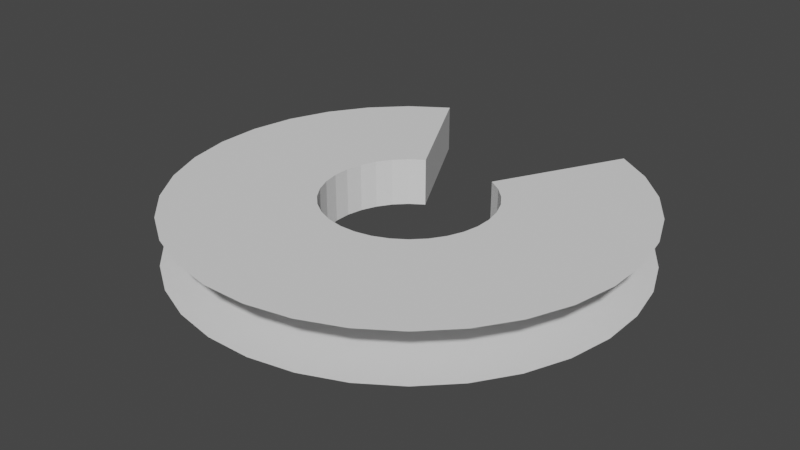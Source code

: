 # Source: horseshoe.blend  (saved by Blender 3.6.11; exported with 4.5.12 LTS)
import bpy
from mathutils import Matrix  # noqa: F401  (used for matrix-valued properties, if any)

bpy.ops.wm.read_factory_settings(use_empty=True)
scene = bpy.context.scene
scene.name = 'Scene'

# ---- collections
col_collection = bpy.data.collections.new('Collection'); scene.collection.children.link(col_collection)

# ---- world
world_world = bpy.data.worlds.new('World'); scene.world = world_world
world_world.use_nodes = True; world_world.node_tree.nodes.clear()
_N = world_world.node_tree.nodes; _L = world_world.node_tree.links
n0 = _N.new('ShaderNodeOutputWorld'); n0.name = 'World Output'; n0.location = (300, 300)
n1 = _N.new('ShaderNodeBackground'); n1.name = 'Background'; n1.location = (10, 300)
n1.inputs[0].default_value = (0.05088, 0.05088, 0.05088, 1.0)
_L.new(n1.outputs[0], n0.inputs[0])
n0.is_active_output = True
world_world.color = (0.05088, 0.05088, 0.05088)
world_world.use_sun_shadow = False
world_world.sun_shadow_jitter_overblur = 0.0

# ---- meshes
me_cylinder = bpy.data.meshes.new('Cylinder')
me_cylinder.from_pydata([(0.1631, -0.3048, -0.2), (-0.4425, 0.8268, 0.0), (-0.8273, 0.4417, 0.0), (-0.5946, -0.7252, 0.0), (0.8976, -0.2718, 0.0), (0.8268, 0.4425, 0.0), (0.1005, -0.3308, -0.2), (0.03406, -0.344, -0.2), (-0.8976, 0.2718, 0.0), (-0.7246, -0.5953, 0.0), (-0.4417, -0.8273, 0.0), (-0.03371, -0.3441, -0.2), (0.3309, -0.1002, -0.2), (0.305, -0.1628, -0.2), (-0.1631, 0.3048, 0.0), (-0.2195, 0.2671, 0.0), (-0.2674, 0.2192, 0.0), (-0.305, 0.1628, 0.0), (-0.3309, 0.1002, 0.0), (-0.3441, 0.03371, 0.0), (-0.344, -0.03406, 0.0), (-0.3308, -0.1005, 0.0), (-0.3048, -0.1631, 0.0), (-0.2671, -0.2195, 0.0), (-0.2192, -0.2674, 0.0), (-0.1628, -0.305, 0.0), (-0.1002, -0.3309, 0.0), (-0.03371, -0.3441, 0.0), (0.03406, -0.344, 0.0), (0.1005, -0.3308, 0.0), (0.1631, -0.3048, 0.0), (0.2195, -0.2671, 0.0), (0.2674, -0.2192, 0.0), (0.305, -0.1628, 0.0), (0.3309, -0.1002, 0.0), (0.3441, -0.03371, 0.0), (0.344, 0.03406, 0.0), (0.3308, 0.1005, 0.0), (0.3048, 0.1631, 0.0), (0.2671, 0.2195, 0.0), (0.2192, 0.2674, 0.0), (0.1628, 0.305, 0.0), (0.2674, -0.2192, -0.2), (0.2195, -0.2671, -0.2), (-0.7252, 0.5946, 0.0), (-0.5953, 0.7246, 0.0), (0.4425, -0.8268, 0.0), (0.5953, -0.7246, 0.0), (0.8273, -0.4417, 0.0), (0.7252, -0.5946, 0.0), (0.9333, -0.09144, 0.0), (0.8973, 0.2727, 0.0), (0.9332, 0.0924, 0.0), (0.7246, 0.5953, 0.0), (0.4417, 0.8273, 0.0), (0.5946, 0.7252, 0.0), (-0.9333, 0.09144, 0.0), (-0.9332, -0.0924, 0.0), (-0.8973, -0.2727, 0.0), (-0.8268, -0.4425, 0.0), (-0.2718, -0.8976, 0.0), (-0.09144, -0.9333, 0.0), (0.0924, -0.9332, 0.0), (0.2727, -0.8973, 0.0), (-0.1002, -0.3309, -0.2), (-0.3048, -0.1631, -0.2), (-0.3308, -0.1005, -0.2), (-0.344, -0.03406, -0.2), (-0.3441, 0.03371, -0.2), (-0.3309, 0.1002, -0.2), (-0.305, 0.1628, -0.2), (-0.2674, 0.2192, -0.2), (-0.2195, 0.2671, -0.2), (-0.1631, 0.3048, -0.2), (0.7246, 0.5953, -0.2), (0.8973, 0.2727, -0.2), (0.8268, 0.4425, -0.2), (0.9333, -0.09144, -0.2), (-0.1628, -0.305, -0.2), (-0.2192, -0.2674, -0.2), (0.8273, -0.4417, -0.2), (0.8976, -0.2718, -0.2), (0.2727, -0.8973, -0.2), (0.4425, -0.8268, -0.2), (-0.2718, -0.8976, -0.2), (-0.4417, -0.8273, -0.2), (-0.5946, -0.7252, -0.2), (-0.8268, -0.4425, -0.2), (-0.7246, -0.5953, -0.2), (-0.9333, 0.09144, -0.2), (-0.8976, 0.2718, -0.2), (-0.7252, 0.5946, -0.2), (-0.8273, 0.4417, -0.2), (-0.4425, 0.8268, -0.2), (-0.5953, 0.7246, -0.2), (-0.2671, -0.2195, -0.2), (0.3441, -0.03371, -0.2), (0.344, 0.03406, -0.2), (0.3308, 0.1005, -0.2), (0.3048, 0.1631, -0.2), (0.2671, 0.2195, -0.2), (0.2192, 0.2674, -0.2), (0.1628, 0.305, -0.2), (0.5953, -0.7246, -0.2), (0.7252, -0.5946, -0.2), (0.9332, 0.0924, -0.2), (0.5946, 0.7252, -0.2), (0.4417, 0.8273, -0.2), (-0.9332, -0.0924, -0.2), (-0.8973, -0.2727, -0.2), (-0.09144, -0.9333, -0.2), (0.0924, -0.9332, -0.2)], [], [(40, 101, 100, 39), (39, 100, 99, 38), (72, 94, 93, 73), (15, 14, 1, 45), (16, 15, 45, 44), (17, 16, 44, 2), (18, 17, 2, 8), (19, 18, 8, 56), (20, 19, 56, 57), (21, 20, 57, 58), (22, 21, 58, 59), (23, 22, 59, 9), (24, 23, 9, 3), (25, 24, 3, 10), (26, 25, 10, 60), (27, 26, 60, 61), (28, 27, 61, 62), (29, 28, 62, 63), (30, 29, 63, 46), (31, 30, 46, 47), (32, 31, 47, 49), (33, 32, 49, 48), (34, 33, 48, 4), (35, 34, 4, 50), (36, 35, 50, 52), (37, 36, 52, 51), (38, 37, 51, 5), (39, 38, 5, 53), (40, 39, 53, 55), (41, 40, 55, 54), (16, 71, 72, 15), (38, 99, 98, 37), (102, 107, 106, 101), (101, 106, 74, 100), (100, 74, 76, 99), (99, 76, 75, 98), (98, 75, 105, 97), (97, 105, 77, 96), (96, 77, 81, 12), (12, 81, 80, 13), (13, 80, 104, 42), (42, 104, 103, 43), (43, 103, 83, 0), (0, 83, 82, 6), (6, 82, 111, 7), (7, 111, 110, 11), (11, 110, 84, 64), (64, 84, 85, 78), (78, 85, 86, 79), (79, 86, 88, 95), (95, 88, 87, 65), (65, 87, 109, 66), (66, 109, 108, 67), (67, 108, 89, 68), (68, 89, 90, 69), (69, 90, 92, 70), (70, 92, 91, 71), (71, 91, 94, 72), (15, 72, 73, 14), (41, 102, 101, 40), (17, 70, 71, 16), (18, 69, 70, 17), (19, 68, 69, 18), (20, 67, 68, 19), (21, 66, 67, 20), (22, 65, 66, 21), (23, 95, 65, 22), (24, 79, 95, 23), (25, 78, 79, 24), (26, 64, 78, 25), (27, 11, 64, 26), (28, 7, 11, 27), (29, 6, 7, 28), (30, 0, 6, 29), (31, 43, 0, 30), (32, 42, 43, 31), (14, 73, 93, 1), (33, 13, 42, 32), (34, 12, 13, 33), (35, 96, 12, 34), (54, 107, 102, 41), (36, 97, 96, 35), (37, 98, 97, 36)])
_uv = me_cylinder.uv_layers.new(name='UVMap')
_uv.uv.foreach_set('vector', [0.3652, 0.4225, 0.3652, 0.4225, 0.3967, 0.3967, 0.3967, 0.3967, 0.3967, 0.3967, 0.3967, 0.3967, 0.4225, 0.3652, 0.4225, 0.3652, 0.1033, 0.3967, 0.08029, 0.4197, 0.1167, 0.4496, 0.1348, 0.4225, 0.1033, 0.3967, 0.1348, 0.4225, 0.1167, 0.4496, 0.08029, 0.4197, 0.07752, 0.3652, 0.1033, 0.3967, 0.08029, 0.4197, 0.05045, 0.3833, 0.05836, 0.3294, 0.07752, 0.3652, 0.05045, 0.3833, 0.02827, 0.3418, 0.04655, 0.2905, 0.05836, 0.3294, 0.02827, 0.3418, 0.01461, 0.2968, 0.04257, 0.25, 0.04655, 0.2905, 0.01461, 0.2968, 0.01, 0.25, 0.04655, 0.2095, 0.04257, 0.25, 0.01, 0.25, 0.01461, 0.2032, 0.05836, 0.1706, 0.04655, 0.2095, 0.01461, 0.2032, 0.02827, 0.1582, 0.07752, 0.1348, 0.05836, 0.1706, 0.02827, 0.1582, 0.05045, 0.1167, 0.1033, 0.1033, 0.07752, 0.1348, 0.05045, 0.1167, 0.08029, 0.08029, 0.1348, 0.07752, 0.1033, 0.1033, 0.08029, 0.08029, 0.1167, 0.05045, 0.1706, 0.05836, 0.1348, 0.07752, 0.1167, 0.05045, 0.1582, 0.02827, 0.2095, 0.04655, 0.1706, 0.05836, 0.1582, 0.02827, 0.2032, 0.01461, 0.25, 0.04257, 0.2095, 0.04655, 0.2032, 0.01461, 0.25, 0.01, 0.2905, 0.04655, 0.25, 0.04257, 0.25, 0.01, 0.2968, 0.01461, 0.3294, 0.05836, 0.2905, 0.04655, 0.2968, 0.01461, 0.3418, 0.02827, 0.3652, 0.07752, 0.3294, 0.05836, 0.3418, 0.02827, 0.3833, 0.05045, 0.3967, 0.1033, 0.3652, 0.07752, 0.3833, 0.05045, 0.4197, 0.08029, 0.4225, 0.1348, 0.3967, 0.1033, 0.4197, 0.08029, 0.4496, 0.1167, 0.4416, 0.1706, 0.4225, 0.1348, 0.4496, 0.1167, 0.4717, 0.1582, 0.4534, 0.2095, 0.4416, 0.1706, 0.4717, 0.1582, 0.4854, 0.2032, 0.4574, 0.25, 0.4534, 0.2095, 0.4854, 0.2032, 0.49, 0.25, 0.4534, 0.2905, 0.4574, 0.25, 0.49, 0.25, 0.4854, 0.2968, 0.4416, 0.3294, 0.4534, 0.2905, 0.4854, 0.2968, 0.4717, 0.3418, 0.4225, 0.3652, 0.4416, 0.3294, 0.4717, 0.3418, 0.4496, 0.3833, 0.3967, 0.3967, 0.4225, 0.3652, 0.4496, 0.3833, 0.4197, 0.4197, 0.3652, 0.4225, 0.3967, 0.3967, 0.4197, 0.4197, 0.3833, 0.4496, 0.3294, 0.4416, 0.3652, 0.4225, 0.3833, 0.4496, 0.3418, 0.4717, 0.07752, 0.3652, 0.07752, 0.3652, 0.1033, 0.3967, 0.1033, 0.3967, 0.4225, 0.3652, 0.4225, 0.3652, 0.4416, 0.3294, 0.4416, 0.3294, 0.3294, 0.4416, 0.3418, 0.4717, 0.3833, 0.4496, 0.3652, 0.4225, 0.3652, 0.4225, 0.3833, 0.4496, 0.4197, 0.4197, 0.3967, 0.3967, 0.3967, 0.3967, 0.4197, 0.4197, 0.4496, 0.3833, 0.4225, 0.3652, 0.4225, 0.3652, 0.4496, 0.3833, 0.4717, 0.3418, 0.4416, 0.3294, 0.4416, 0.3294, 0.4717, 0.3418, 0.4854, 0.2968, 0.4534, 0.2905, 0.4534, 0.2905, 0.4854, 0.2968, 0.49, 0.25, 0.4574, 0.25, 0.4574, 0.25, 0.49, 0.25, 0.4854, 0.2032, 0.4534, 0.2095, 0.4534, 0.2095, 0.4854, 0.2032, 0.4717, 0.1582, 0.4416, 0.1706, 0.4416, 0.1706, 0.4717, 0.1582, 0.4496, 0.1167, 0.4225, 0.1348, 0.4225, 0.1348, 0.4496, 0.1167, 0.4197, 0.08029, 0.3967, 0.1033, 0.3967, 0.1033, 0.4197, 0.08029, 0.3833, 0.05045, 0.3652, 0.07752, 0.3652, 0.07752, 0.3833, 0.05045, 0.3418, 0.02827, 0.3294, 0.05836, 0.3294, 0.05836, 0.3418, 0.02827, 0.2968, 0.01461, 0.2905, 0.04655, 0.2905, 0.04655, 0.2968, 0.01461, 0.25, 0.01, 0.25, 0.04257, 0.25, 0.04257, 0.25, 0.01, 0.2032, 0.01461, 0.2095, 0.04655, 0.2095, 0.04655, 0.2032, 0.01461, 0.1582, 0.02827, 0.1706, 0.05836, 0.1706, 0.05836, 0.1582, 0.02827, 0.1167, 0.05045, 0.1348, 0.07752, 0.1348, 0.07752, 0.1167, 0.05045, 0.08029, 0.08029, 0.1033, 0.1033, 0.1033, 0.1033, 0.08029, 0.08029, 0.05045, 0.1167, 0.07752, 0.1348, 0.07752, 0.1348, 0.05045, 0.1167, 0.02827, 0.1582, 0.05836, 0.1706, 0.05836, 0.1706, 0.02827, 0.1582, 0.01461, 0.2032, 0.04655, 0.2095, 0.04655, 0.2095, 0.01461, 0.2032, 0.01, 0.25, 0.04257, 0.25, 0.04257, 0.25, 0.01, 0.25, 0.01461, 0.2968, 0.04655, 0.2905, 0.04655, 0.2905, 0.01461, 0.2968, 0.02827, 0.3418, 0.05836, 0.3294, 0.05836, 0.3294, 0.02827, 0.3418, 0.05045, 0.3833, 0.07752, 0.3652, 0.07752, 0.3652, 0.05045, 0.3833, 0.08029, 0.4197, 0.1033, 0.3967, 0.1033, 0.3967, 0.1033, 0.3967, 0.1348, 0.4225, 0.1348, 0.4225, 0.3294, 0.4416, 0.3294, 0.4416, 0.3652, 0.4225, 0.3652, 0.4225, 0.05836, 0.3294, 0.05836, 0.3294, 0.07752, 0.3652, 0.07752, 0.3652, 0.04655, 0.2905, 0.04655, 0.2905, 0.05836, 0.3294, 0.05836, 0.3294, 0.04257, 0.25, 0.04257, 0.25, 0.04655, 0.2905, 0.04655, 0.2905, 0.04655, 0.2095, 0.04655, 0.2095, 0.04257, 0.25, 0.04257, 0.25, 0.05836, 0.1706, 0.05836, 0.1706, 0.04655, 0.2095, 0.04655, 0.2095, 0.07752, 0.1348, 0.07752, 0.1348, 0.05836, 0.1706, 0.05836, 0.1706, 0.1033, 0.1033, 0.1033, 0.1033, 0.07752, 0.1348, 0.07752, 0.1348, 0.1348, 0.07752, 0.1348, 0.07752, 0.1033, 0.1033, 0.1033, 0.1033, 0.1706, 0.05836, 0.1706, 0.05836, 0.1348, 0.07752, 0.1348, 0.07752, 0.2095, 0.04655, 0.2095, 0.04655, 0.1706, 0.05836, 0.1706, 0.05836, 0.25, 0.04257, 0.25, 0.04257, 0.2095, 0.04655, 0.2095, 0.04655, 0.2905, 0.04655, 0.2905, 0.04655, 0.25, 0.04257, 0.25, 0.04257, 0.3294, 0.05836, 0.3294, 0.05836, 0.2905, 0.04655, 0.2905, 0.04655, 0.3652, 0.07752, 0.3652, 0.07752, 0.3294, 0.05836, 0.3294, 0.05836, 0.3967, 0.1033, 0.3967, 0.1033, 0.3652, 0.07752, 0.3652, 0.07752, 0.4225, 0.1348, 0.4225, 0.1348, 0.3967, 0.1033, 0.3967, 0.1033, 0.1348, 0.4225, 0.1348, 0.4225, 0.1167, 0.4496, 0.1167, 0.4496, 0.4416, 0.1706, 0.4416, 0.1706, 0.4225, 0.1348, 0.4225, 0.1348, 0.4534, 0.2095, 0.4534, 0.2095, 0.4416, 0.1706, 0.4416, 0.1706, 0.4574, 0.25, 0.4574, 0.25, 0.4534, 0.2095, 0.4534, 0.2095, 0.3418, 0.4717, 0.3418, 0.4717, 0.3294, 0.4416, 0.3294, 0.4416, 0.4534, 0.2905, 0.4534, 0.2905, 0.4574, 0.25, 0.4574, 0.25, 0.4416, 0.3294, 0.4416, 0.3294, 0.4534, 0.2905, 0.4534, 0.2905])
me_cylinder.update()

# ---- objects
ob_cylinder_col = bpy.data.objects.new('Cylinder-col', me_cylinder)

# ---- transforms, parenting, visibility, modifiers, constraints
ob_cylinder_col.location = (0.0, 0.0, 0.0)

# ---- collection membership
col_collection.objects.link(ob_cylinder_col)

# ---- scene / render settings (as saved in the file)
scene.frame_start = 1; scene.frame_end = 250; scene.frame_set(1)
scene.render.engine = 'BLENDER_EEVEE_NEXT'
scene.cycles.sampling_pattern = 'TABULATED_SOBOL'
scene.view_settings.view_transform = 'Filmic'
bpy.context.view_layer.update()

# ---- added for rendering (the .blend has no active camera and no usable light): camera, sun
cam_auto = bpy.data.cameras.new('AutoCamera')
cam_auto.lens = 50.0
cam_auto.sensor_width = 36.0
cam_auto.clip_end = 1000.0
ob_auto_camera = bpy.data.objects.new('AutoCamera', cam_auto)
scene.collection.objects.link(ob_auto_camera)
ob_auto_camera.location = (2.3813, -2.91058, 1.80504)
ob_auto_camera.rotation_euler = (1.09748, -7.21219e-08, 0.694738)
scene.camera = ob_auto_camera
light_auto_sun = bpy.data.lights.new('AutoSun', 'SUN')
light_auto_sun.energy = 3.0
light_auto_sun.angle = 0.0523599
ob_auto_sun = bpy.data.objects.new('AutoSun', light_auto_sun)
scene.collection.objects.link(ob_auto_sun)
ob_auto_sun.rotation_euler = (0.872665, 0.174533, 0.523599)
bpy.context.view_layer.update()
